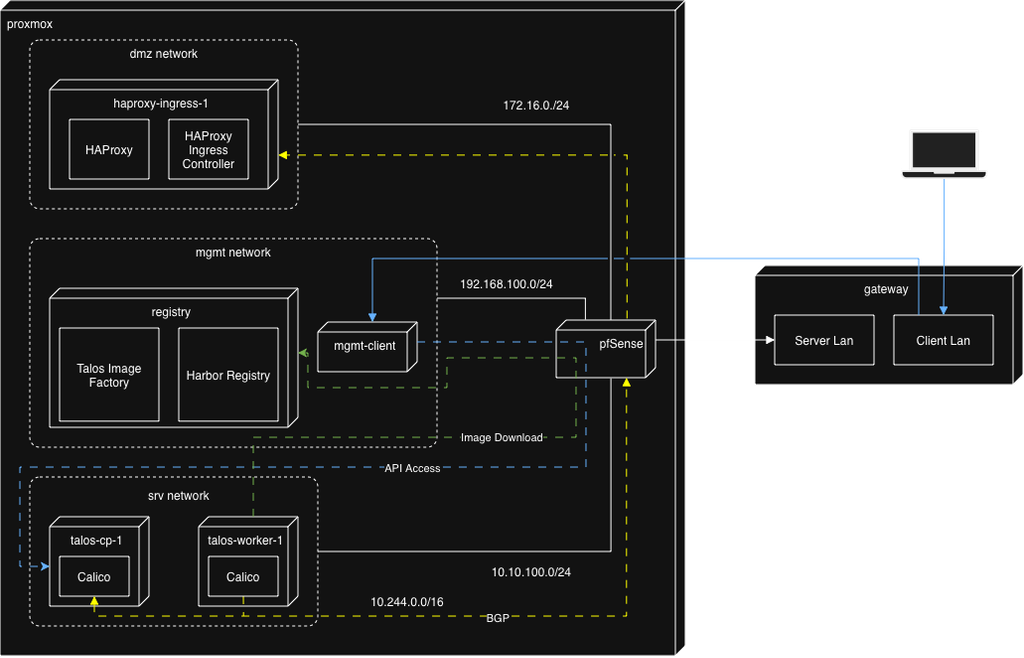

The diagram above was exported from draw.io. Its source (the exported page's mxGraphModel, read from the mxfile embedded in the PNG):
<mxGraphModel dx="1437" dy="569" grid="1" gridSize="10" guides="1" tooltips="1" connect="1" arrows="1" fold="1" page="1" pageScale="1" pageWidth="1169" pageHeight="827" math="0" shadow="0">
  <root>
    <mxCell id="0" />
    <mxCell id="1" parent="0" />
    <mxCell id="-orXALhBV4Xj003oC72E-56" connectable="0" parent="1" style="group;dashed=1;dashPattern=8 8;" value="" vertex="1">
      <mxGeometry height="660" width="690" x="50" y="40" as="geometry" />
    </mxCell>
    <mxCell id="-orXALhBV4Xj003oC72E-11" parent="-orXALhBV4Xj003oC72E-56" style="verticalAlign=top;align=left;shape=cube;size=10;direction=south;fontStyle=0;html=1;boundedLbl=1;spacingLeft=5;whiteSpace=wrap;container=0;" value="proxmox" vertex="1">
      <mxGeometry height="660" width="690" as="geometry" />
    </mxCell>
    <mxCell id="-orXALhBV4Xj003oC72E-53" edge="1" parent="-orXALhBV4Xj003oC72E-56" source="-orXALhBV4Xj003oC72E-40" style="edgeStyle=orthogonalEdgeStyle;rounded=0;orthogonalLoop=1;jettySize=auto;html=1;exitX=1.011;exitY=0.449;exitDx=0;exitDy=0;exitPerimeter=0;entryX=1;entryY=0.5;entryDx=0;entryDy=0;startArrow=none;startFill=0;endArrow=none;endFill=0;" target="-orXALhBV4Xj003oC72E-44">
      <mxGeometry relative="1" as="geometry">
        <Array as="points">
          <mxPoint x="615" y="555" />
        </Array>
      </mxGeometry>
    </mxCell>
    <mxCell id="-orXALhBV4Xj003oC72E-40" parent="-orXALhBV4Xj003oC72E-56" style="verticalAlign=top;align=right;shape=cube;size=10;direction=south;fontStyle=0;html=1;boundedLbl=1;spacingLeft=5;whiteSpace=wrap;points=[[0,0,0,0,0],[0,0,0,0,90],[0,0,0,10,100],[0,0,0,20,0],[0,0,0,30,100],[0,0,0,40,0],[0,0,0,50,10],[0.23,1,0,0,0],[0.5,0,0,0,0],[0.5,1,0,0,0],[0.68,1,0,0,0],[1,1,0,0,0]];movable=1;resizable=1;rotatable=1;deletable=1;editable=1;locked=0;connectable=1;" value="pfSense" vertex="1">
      <mxGeometry height="58" width="100" x="560" y="322" as="geometry" />
    </mxCell>
    <mxCell id="-orXALhBV4Xj003oC72E-41" connectable="0" parent="-orXALhBV4Xj003oC72E-56" style="group" value="" vertex="1">
      <mxGeometry height="210" width="410" x="30" y="240" as="geometry" />
    </mxCell>
    <mxCell id="-orXALhBV4Xj003oC72E-35" parent="-orXALhBV4Xj003oC72E-41" style="html=1;align=center;verticalAlign=top;rounded=1;absoluteArcSize=1;arcSize=20;dashed=1;whiteSpace=wrap;" value="mgmt network" vertex="1">
      <mxGeometry height="210" width="410" as="geometry" />
    </mxCell>
    <mxCell id="-orXALhBV4Xj003oC72E-24" connectable="0" parent="-orXALhBV4Xj003oC72E-41" style="group" value="" vertex="1">
      <mxGeometry height="140" width="250" x="20" y="50" as="geometry" />
    </mxCell>
    <mxCell id="-orXALhBV4Xj003oC72E-16" parent="-orXALhBV4Xj003oC72E-24" style="verticalAlign=top;align=center;shape=cube;size=10;direction=south;html=1;boundedLbl=1;spacingLeft=5;whiteSpace=wrap;" value="registry" vertex="1">
      <mxGeometry height="140" width="250" as="geometry" />
    </mxCell>
    <mxCell id="-orXALhBV4Xj003oC72E-20" parent="-orXALhBV4Xj003oC72E-24" style="html=1;align=center;verticalAlign=middle;dashed=0;whiteSpace=wrap;" value="Talos Image Factory" vertex="1">
      <mxGeometry height="93.79710792250572" width="100" x="10" y="40.00212830104408" as="geometry" />
    </mxCell>
    <mxCell id="-orXALhBV4Xj003oC72E-21" parent="-orXALhBV4Xj003oC72E-24" style="html=1;align=center;verticalAlign=middle;dashed=0;whiteSpace=wrap;" value="Harbor Registry" vertex="1">
      <mxGeometry height="93.79710792250572" width="100" x="130" y="40.00212830104408" as="geometry" />
    </mxCell>
    <mxCell id="-orXALhBV4Xj003oC72E-38" parent="-orXALhBV4Xj003oC72E-41" style="verticalAlign=top;align=center;shape=cube;size=10;direction=south;fontStyle=0;html=1;boundedLbl=1;spacingLeft=5;whiteSpace=wrap;" value="mgmt-client" vertex="1">
      <mxGeometry height="50" width="100" x="290" y="84" as="geometry" />
    </mxCell>
    <mxCell id="-orXALhBV4Xj003oC72E-43" connectable="0" parent="-orXALhBV4Xj003oC72E-56" style="group" value="" vertex="1">
      <mxGeometry height="170" width="270" x="30" y="40" as="geometry" />
    </mxCell>
    <mxCell id="-orXALhBV4Xj003oC72E-17" parent="-orXALhBV4Xj003oC72E-43" style="html=1;align=center;verticalAlign=top;rounded=1;absoluteArcSize=1;arcSize=20;dashed=1;whiteSpace=wrap;" value="dmz network" vertex="1">
      <mxGeometry height="170" width="270" as="geometry" />
    </mxCell>
    <mxCell id="-orXALhBV4Xj003oC72E-23" connectable="0" parent="-orXALhBV4Xj003oC72E-43" style="group" value="" vertex="1">
      <mxGeometry height="110" width="230" x="20" y="40" as="geometry" />
    </mxCell>
    <mxCell id="-orXALhBV4Xj003oC72E-12" parent="-orXALhBV4Xj003oC72E-23" style="verticalAlign=top;align=center;shape=cube;size=10;direction=south;html=1;boundedLbl=1;spacingLeft=5;whiteSpace=wrap;" value="haproxy-ingress-1" vertex="1">
      <mxGeometry height="110" relative="1" width="230" as="geometry">
        <mxPoint as="offset" />
      </mxGeometry>
    </mxCell>
    <mxCell id="-orXALhBV4Xj003oC72E-18" parent="-orXALhBV4Xj003oC72E-23" style="html=1;align=center;verticalAlign=middle;dashed=0;whiteSpace=wrap;" value="HAProxy" vertex="1">
      <mxGeometry height="60" width="80" x="20" y="40" as="geometry" />
    </mxCell>
    <mxCell id="-orXALhBV4Xj003oC72E-19" parent="-orXALhBV4Xj003oC72E-23" style="html=1;align=center;verticalAlign=middle;dashed=0;whiteSpace=wrap;" value="HAProxy Ingress Controller" vertex="1">
      <mxGeometry height="60" width="80" x="120" y="40" as="geometry" />
    </mxCell>
    <mxCell id="-orXALhBV4Xj003oC72E-50" connectable="0" parent="-orXALhBV4Xj003oC72E-56" style="group" value="" vertex="1">
      <mxGeometry height="150" width="290" x="30" y="480" as="geometry" />
    </mxCell>
    <mxCell id="-orXALhBV4Xj003oC72E-44" parent="-orXALhBV4Xj003oC72E-50" style="dashed=1;rounded=1;absoluteArcSize=1;arcSize=20;html=1;verticalAlign=top;align=center;spacingTop=5;spacingLeft=10;whiteSpace=wrap;" value="srv network" vertex="1">
      <mxGeometry height="150" width="290" as="geometry" />
    </mxCell>
    <mxCell id="-orXALhBV4Xj003oC72E-45" parent="-orXALhBV4Xj003oC72E-50" style="verticalAlign=top;align=center;shape=cube;size=10;direction=south;fontStyle=0;html=1;boundedLbl=1;spacingLeft=5;whiteSpace=wrap;" value="talos-cp-1" vertex="1">
      <mxGeometry height="90" width="100" x="20" y="40" as="geometry" />
    </mxCell>
    <mxCell id="-orXALhBV4Xj003oC72E-46" parent="-orXALhBV4Xj003oC72E-50" style="verticalAlign=top;align=center;shape=cube;size=10;direction=south;fontStyle=0;html=1;boundedLbl=1;spacingLeft=5;whiteSpace=wrap;" value="talos-worker-1" vertex="1">
      <mxGeometry height="90" width="100" x="170" y="40" as="geometry" />
    </mxCell>
    <mxCell id="-orXALhBV4Xj003oC72E-47" parent="-orXALhBV4Xj003oC72E-50" style="html=1;align=center;verticalAlign=middle;dashed=0;whiteSpace=wrap;" value="Calico" vertex="1">
      <mxGeometry height="40" width="70" x="30" y="80" as="geometry" />
    </mxCell>
    <mxCell id="-orXALhBV4Xj003oC72E-110" edge="1" parent="-orXALhBV4Xj003oC72E-50" source="-orXALhBV4Xj003oC72E-48" style="edgeStyle=orthogonalEdgeStyle;rounded=0;orthogonalLoop=1;jettySize=auto;html=1;exitX=0.5;exitY=1;exitDx=0;exitDy=0;endArrow=none;endFill=0;strokeColor=light-dark(#000000,#FFFF00);dashed=1;dashPattern=8 8;">
      <mxGeometry relative="1" as="geometry">
        <mxPoint x="215.19512195121956" y="140" as="targetPoint" />
      </mxGeometry>
    </mxCell>
    <mxCell id="-orXALhBV4Xj003oC72E-48" parent="-orXALhBV4Xj003oC72E-50" style="html=1;align=center;verticalAlign=middle;dashed=0;whiteSpace=wrap;" value="Calico" vertex="1">
      <mxGeometry height="40" width="70" x="180" y="80" as="geometry" />
    </mxCell>
    <mxCell id="-orXALhBV4Xj003oC72E-51" edge="1" parent="-orXALhBV4Xj003oC72E-56" style="edgeStyle=orthogonalEdgeStyle;rounded=0;orthogonalLoop=1;jettySize=auto;html=1;entryX=-0.007;entryY=0.706;entryDx=0;entryDy=0;entryPerimeter=0;endArrow=none;endFill=0;" target="-orXALhBV4Xj003oC72E-40">
      <mxGeometry relative="1" as="geometry">
        <Array as="points">
          <mxPoint x="440" y="300" />
          <mxPoint x="589" y="300" />
        </Array>
        <mxPoint x="440" y="300" as="sourcePoint" />
      </mxGeometry>
    </mxCell>
    <mxCell id="-orXALhBV4Xj003oC72E-55" edge="1" parent="-orXALhBV4Xj003oC72E-56" source="-orXALhBV4Xj003oC72E-40" style="edgeStyle=orthogonalEdgeStyle;rounded=0;orthogonalLoop=1;jettySize=auto;html=1;exitX=0;exitY=0;exitDx=0;exitDy=45;exitPerimeter=0;entryX=1;entryY=0.5;entryDx=0;entryDy=0;startArrow=none;startFill=0;endArrow=none;endFill=0;" target="-orXALhBV4Xj003oC72E-17">
      <mxGeometry relative="1" as="geometry" />
    </mxCell>
    <mxCell id="-orXALhBV4Xj003oC72E-66" parent="-orXALhBV4Xj003oC72E-56" style="text;html=1;whiteSpace=wrap;strokeColor=none;fillColor=none;align=center;verticalAlign=middle;rounded=0;" value="172.16.0./24" vertex="1">
      <mxGeometry height="30" width="60" x="510" y="90" as="geometry" />
    </mxCell>
    <mxCell id="-orXALhBV4Xj003oC72E-93" parent="-orXALhBV4Xj003oC72E-56" style="text;html=1;whiteSpace=wrap;strokeColor=none;fillColor=none;align=center;verticalAlign=middle;rounded=0;" value="192.168.100.0/24" vertex="1">
      <mxGeometry height="30" width="60" x="480" y="270" as="geometry" />
    </mxCell>
    <mxCell id="-orXALhBV4Xj003oC72E-94" parent="-orXALhBV4Xj003oC72E-56" style="text;html=1;whiteSpace=wrap;strokeColor=none;fillColor=none;align=center;verticalAlign=middle;rounded=0;" value="10.10.100.0/24" vertex="1">
      <mxGeometry height="30" width="60" x="505" y="560" as="geometry" />
    </mxCell>
    <mxCell id="-orXALhBV4Xj003oC72E-97" edge="1" parent="-orXALhBV4Xj003oC72E-56" source="-orXALhBV4Xj003oC72E-47" style="edgeStyle=orthogonalEdgeStyle;rounded=0;orthogonalLoop=1;jettySize=auto;html=1;exitX=0.5;exitY=1;exitDx=0;exitDy=0;entryX=1.001;entryY=0.292;entryDx=0;entryDy=0;entryPerimeter=0;startArrow=block;startFill=1;endArrow=block;endFill=1;fillColor=#ffcd28;gradientColor=#ffa500;strokeColor=light-dark(#D79B00,#FFFF00);dashed=1;dashPattern=8 8;" target="-orXALhBV4Xj003oC72E-40">
      <mxGeometry relative="1" as="geometry" />
    </mxCell>
    <mxCell id="-orXALhBV4Xj003oC72E-111" connectable="0" parent="-orXALhBV4Xj003oC72E-97" style="edgeLabel;html=1;align=center;verticalAlign=middle;resizable=0;points=[];" value="BGP" vertex="1">
      <mxGeometry relative="1" x="0.0702" y="-2" as="geometry">
        <mxPoint as="offset" />
      </mxGeometry>
    </mxCell>
    <mxCell id="-orXALhBV4Xj003oC72E-99" parent="-orXALhBV4Xj003oC72E-56" style="text;html=1;whiteSpace=wrap;strokeColor=none;fillColor=none;align=center;verticalAlign=middle;rounded=0;" value="10.244.0.0/16" vertex="1">
      <mxGeometry height="30" width="60" x="380" y="590" as="geometry" />
    </mxCell>
    <mxCell id="-orXALhBV4Xj003oC72E-101" edge="1" parent="-orXALhBV4Xj003oC72E-56" source="-orXALhBV4Xj003oC72E-40" style="edgeStyle=orthogonalEdgeStyle;rounded=0;orthogonalLoop=1;jettySize=auto;html=1;exitX=-0.028;exitY=0.287;exitDx=0;exitDy=0;exitPerimeter=0;entryX=0.69;entryY=-0.001;entryDx=0;entryDy=0;entryPerimeter=0;jumpStyle=gap;endArrow=block;endFill=1;strokeColor=light-dark(#000000,#FFFF00);dashed=1;dashPattern=8 8;" target="-orXALhBV4Xj003oC72E-12">
      <mxGeometry relative="1" as="geometry">
        <Array as="points">
          <mxPoint x="631" y="156" />
        </Array>
        <mxPoint x="720" y="340" as="sourcePoint" />
        <mxPoint x="840" y="340" as="targetPoint" />
      </mxGeometry>
    </mxCell>
    <mxCell id="-orXALhBV4Xj003oC72E-102" edge="1" parent="-orXALhBV4Xj003oC72E-56" source="-orXALhBV4Xj003oC72E-38" style="edgeStyle=orthogonalEdgeStyle;rounded=0;orthogonalLoop=1;jettySize=auto;html=1;exitX=0;exitY=0;exitDx=20;exitDy=0;exitPerimeter=0;entryX=0;entryY=0;entryDx=50;entryDy=100;entryPerimeter=0;dashed=1;dashPattern=8 8;fillColor=#1ba1e2;strokeColor=light-dark(#006EAF,#66B2FF);" target="-orXALhBV4Xj003oC72E-45">
      <mxGeometry relative="1" as="geometry">
        <Array as="points">
          <mxPoint x="590" y="344" />
          <mxPoint x="590" y="470" />
          <mxPoint x="20" y="470" />
          <mxPoint x="20" y="570" />
        </Array>
      </mxGeometry>
    </mxCell>
    <mxCell id="-orXALhBV4Xj003oC72E-104" connectable="0" parent="-orXALhBV4Xj003oC72E-102" style="edgeLabel;html=1;align=center;verticalAlign=middle;resizable=0;points=[];" value="API Access" vertex="1">
      <mxGeometry relative="1" x="-0.0538" y="1" as="geometry">
        <mxPoint as="offset" />
      </mxGeometry>
    </mxCell>
    <mxCell id="-orXALhBV4Xj003oC72E-107" edge="1" parent="-orXALhBV4Xj003oC72E-56" source="-orXALhBV4Xj003oC72E-46" style="edgeStyle=orthogonalEdgeStyle;rounded=0;orthogonalLoop=1;jettySize=auto;html=1;exitX=0;exitY=0;exitDx=0;exitDy=45;exitPerimeter=0;entryX=0;entryY=0;entryDx=65;entryDy=0;entryPerimeter=0;dashed=1;dashPattern=8 8;fillColor=#60a917;strokeColor=#2D7600;" target="-orXALhBV4Xj003oC72E-16">
      <mxGeometry relative="1" as="geometry">
        <Array as="points">
          <mxPoint x="255" y="440" />
          <mxPoint x="580" y="440" />
          <mxPoint x="580" y="360" />
          <mxPoint x="450" y="360" />
          <mxPoint x="450" y="390" />
          <mxPoint x="310" y="390" />
          <mxPoint x="310" y="355" />
        </Array>
      </mxGeometry>
    </mxCell>
    <mxCell id="-orXALhBV4Xj003oC72E-109" connectable="0" parent="-orXALhBV4Xj003oC72E-107" style="edgeLabel;html=1;align=center;verticalAlign=middle;resizable=0;points=[];" value="Image Download" vertex="1">
      <mxGeometry relative="1" x="-0.3044" as="geometry">
        <mxPoint x="41" as="offset" />
      </mxGeometry>
    </mxCell>
    <mxCell id="-orXALhBV4Xj003oC72E-60" connectable="0" parent="1" style="group" value="" vertex="1">
      <mxGeometry height="120" width="270" x="810" y="307" as="geometry" />
    </mxCell>
    <mxCell id="-orXALhBV4Xj003oC72E-57" parent="-orXALhBV4Xj003oC72E-60" style="verticalAlign=top;align=center;shape=cube;size=10;direction=south;fontStyle=0;html=1;boundedLbl=1;spacingLeft=5;whiteSpace=wrap;" value="gateway" vertex="1">
      <mxGeometry height="120" width="270" as="geometry" />
    </mxCell>
    <mxCell id="-orXALhBV4Xj003oC72E-58" parent="-orXALhBV4Xj003oC72E-60" style="html=1;align=center;verticalAlign=middle;dashed=0;whiteSpace=wrap;" value="Server Lan" vertex="1">
      <mxGeometry height="50" width="100" x="20" y="50" as="geometry" />
    </mxCell>
    <mxCell id="-orXALhBV4Xj003oC72E-59" parent="-orXALhBV4Xj003oC72E-60" style="html=1;align=center;verticalAlign=middle;dashed=0;whiteSpace=wrap;" value="Client Lan" vertex="1">
      <mxGeometry height="50" width="100" x="140" y="50" as="geometry" />
    </mxCell>
    <mxCell id="-orXALhBV4Xj003oC72E-61" edge="1" parent="1" source="-orXALhBV4Xj003oC72E-40" style="edgeStyle=orthogonalEdgeStyle;rounded=0;orthogonalLoop=1;jettySize=auto;html=1;exitX=0;exitY=0;exitDx=20;exitDy=0;exitPerimeter=0;entryX=0;entryY=0.5;entryDx=0;entryDy=0;endArrow=block;endFill=1;" target="-orXALhBV4Xj003oC72E-58">
      <mxGeometry relative="1" as="geometry" />
    </mxCell>
    <mxCell id="-orXALhBV4Xj003oC72E-64" edge="1" parent="1" source="-orXALhBV4Xj003oC72E-63" style="edgeStyle=orthogonalEdgeStyle;rounded=0;orthogonalLoop=1;jettySize=auto;html=1;entryX=0.5;entryY=0;entryDx=0;entryDy=0;endArrow=block;endFill=1;strokeColor=light-dark(#000000,#66B2FF);" target="-orXALhBV4Xj003oC72E-59">
      <mxGeometry relative="1" as="geometry" />
    </mxCell>
    <mxCell id="-orXALhBV4Xj003oC72E-63" parent="1" style="shape=mxgraph.networks2.icon;aspect=fixed;fillColor=#EDEDED;strokeColor=#000000;gradientColor=#5B6163;network2IconShadow=1;network2bgFillColor=none;labelPosition=center;verticalLabelPosition=bottom;align=center;verticalAlign=top;network2Icon=mxgraph.networks2.laptop;network2IconW=1;network2IconH=0.5734;" value="" vertex="1">
      <mxGeometry height="50" width="87.2" x="957" y="170" as="geometry" />
    </mxCell>
    <mxCell id="-orXALhBV4Xj003oC72E-65" edge="1" parent="1" source="-orXALhBV4Xj003oC72E-59" style="edgeStyle=orthogonalEdgeStyle;rounded=0;orthogonalLoop=1;jettySize=auto;html=1;exitX=0.25;exitY=0;exitDx=0;exitDy=0;entryX=0;entryY=0;entryDx=0;entryDy=45;entryPerimeter=0;jumpStyle=gap;endArrow=block;endFill=1;strokeColor=light-dark(#000000,#66B2FF);" target="-orXALhBV4Xj003oC72E-38">
      <mxGeometry relative="1" as="geometry">
        <Array as="points">
          <mxPoint x="975" y="300" />
          <mxPoint x="425" y="300" />
        </Array>
      </mxGeometry>
    </mxCell>
  </root>
</mxGraphModel>